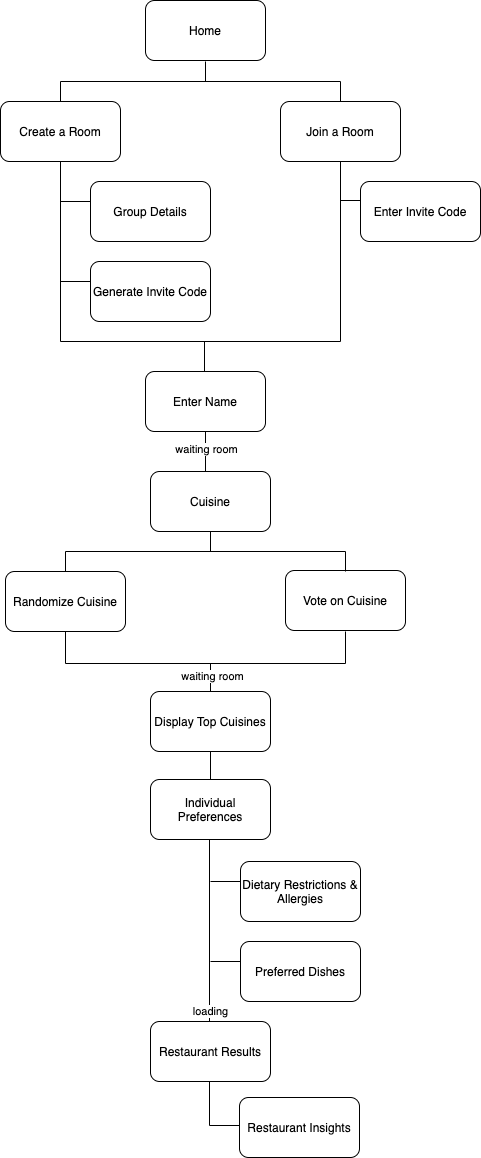

The diagram above was exported from draw.io. Its source (the exported page's mxGraphModel, read from the mxfile embedded in the PNG):
<mxGraphModel dx="980" dy="644" grid="1" gridSize="10" guides="1" tooltips="1" connect="1" arrows="1" fold="1" page="1" pageScale="1" pageWidth="850" pageHeight="1100" math="0" shadow="0">
  <root>
    <mxCell id="0" />
    <mxCell id="1" parent="0" />
    <mxCell id="iz1bMMvR96gePMnBDflL-1" value="Home" style="rounded=1;whiteSpace=wrap;html=1;" parent="1" vertex="1">
      <mxGeometry x="365" y="9" width="120" height="60" as="geometry" />
    </mxCell>
    <mxCell id="iz1bMMvR96gePMnBDflL-23" value="" style="endArrow=none;html=1;rounded=0;" parent="1" edge="1">
      <mxGeometry width="50" height="50" relative="1" as="geometry">
        <mxPoint x="560" y="209" as="sourcePoint" />
        <mxPoint x="580" y="209" as="targetPoint" />
      </mxGeometry>
    </mxCell>
    <mxCell id="iz1bMMvR96gePMnBDflL-24" value="Enter Invite Code" style="rounded=1;whiteSpace=wrap;html=1;" parent="1" vertex="1">
      <mxGeometry x="580" y="190" width="120" height="60" as="geometry" />
    </mxCell>
    <mxCell id="iz1bMMvR96gePMnBDflL-41" value="Create a Room" style="rounded=1;whiteSpace=wrap;html=1;" parent="1" vertex="1">
      <mxGeometry x="220" y="110" width="120" height="60" as="geometry" />
    </mxCell>
    <mxCell id="iz1bMMvR96gePMnBDflL-42" value="Join a Room" style="rounded=1;whiteSpace=wrap;html=1;" parent="1" vertex="1">
      <mxGeometry x="500" y="110" width="120" height="60" as="geometry" />
    </mxCell>
    <mxCell id="iz1bMMvR96gePMnBDflL-45" value="" style="endArrow=none;html=1;rounded=0;entryX=0.5;entryY=1;entryDx=0;entryDy=0;" parent="1" edge="1">
      <mxGeometry width="50" height="50" relative="1" as="geometry">
        <mxPoint x="425" y="90" as="sourcePoint" />
        <mxPoint x="425" y="70" as="targetPoint" />
      </mxGeometry>
    </mxCell>
    <mxCell id="iz1bMMvR96gePMnBDflL-46" value="" style="endArrow=none;html=1;rounded=0;" parent="1" edge="1">
      <mxGeometry width="50" height="50" relative="1" as="geometry">
        <mxPoint x="280" y="90" as="sourcePoint" />
        <mxPoint x="560" y="90" as="targetPoint" />
      </mxGeometry>
    </mxCell>
    <mxCell id="iz1bMMvR96gePMnBDflL-47" value="" style="endArrow=none;html=1;rounded=0;exitX=0.5;exitY=0;exitDx=0;exitDy=0;" parent="1" source="iz1bMMvR96gePMnBDflL-41" edge="1">
      <mxGeometry width="50" height="50" relative="1" as="geometry">
        <mxPoint x="330" y="40" as="sourcePoint" />
        <mxPoint x="280" y="90" as="targetPoint" />
      </mxGeometry>
    </mxCell>
    <mxCell id="iz1bMMvR96gePMnBDflL-48" value="" style="endArrow=none;html=1;rounded=0;exitX=0.5;exitY=0;exitDx=0;exitDy=0;" parent="1" source="iz1bMMvR96gePMnBDflL-42" edge="1">
      <mxGeometry width="50" height="50" relative="1" as="geometry">
        <mxPoint x="330" y="40" as="sourcePoint" />
        <mxPoint x="560" y="90" as="targetPoint" />
      </mxGeometry>
    </mxCell>
    <mxCell id="iz1bMMvR96gePMnBDflL-49" value="" style="endArrow=none;html=1;rounded=0;entryX=0.25;entryY=1;entryDx=0;entryDy=0;" parent="1" edge="1">
      <mxGeometry width="50" height="50" relative="1" as="geometry">
        <mxPoint x="280" y="350" as="sourcePoint" />
        <mxPoint x="280" y="170" as="targetPoint" />
      </mxGeometry>
    </mxCell>
    <mxCell id="iz1bMMvR96gePMnBDflL-50" value="" style="endArrow=none;html=1;rounded=0;" parent="1" edge="1">
      <mxGeometry width="50" height="50" relative="1" as="geometry">
        <mxPoint x="280" y="210" as="sourcePoint" />
        <mxPoint x="310" y="210" as="targetPoint" />
      </mxGeometry>
    </mxCell>
    <mxCell id="iz1bMMvR96gePMnBDflL-51" value="" style="endArrow=none;html=1;rounded=0;" parent="1" edge="1">
      <mxGeometry width="50" height="50" relative="1" as="geometry">
        <mxPoint x="280" y="290" as="sourcePoint" />
        <mxPoint x="310" y="290" as="targetPoint" />
      </mxGeometry>
    </mxCell>
    <mxCell id="iz1bMMvR96gePMnBDflL-52" value="Group Details" style="rounded=1;whiteSpace=wrap;html=1;" parent="1" vertex="1">
      <mxGeometry x="310" y="190" width="120" height="60" as="geometry" />
    </mxCell>
    <mxCell id="iz1bMMvR96gePMnBDflL-53" value="Generate Invite Code" style="rounded=1;whiteSpace=wrap;html=1;" parent="1" vertex="1">
      <mxGeometry x="310" y="270" width="120" height="60" as="geometry" />
    </mxCell>
    <mxCell id="iz1bMMvR96gePMnBDflL-54" value="" style="endArrow=none;html=1;rounded=0;entryX=0.25;entryY=1;entryDx=0;entryDy=0;" parent="1" edge="1">
      <mxGeometry width="50" height="50" relative="1" as="geometry">
        <mxPoint x="560" y="350" as="sourcePoint" />
        <mxPoint x="560" y="170" as="targetPoint" />
      </mxGeometry>
    </mxCell>
    <mxCell id="iz1bMMvR96gePMnBDflL-55" value="" style="endArrow=none;html=1;rounded=0;" parent="1" edge="1">
      <mxGeometry width="50" height="50" relative="1" as="geometry">
        <mxPoint x="280" y="350" as="sourcePoint" />
        <mxPoint x="560" y="350" as="targetPoint" />
      </mxGeometry>
    </mxCell>
    <mxCell id="iz1bMMvR96gePMnBDflL-56" value="Cuisine" style="rounded=1;whiteSpace=wrap;html=1;" parent="1" vertex="1">
      <mxGeometry x="370" y="480" width="120" height="60" as="geometry" />
    </mxCell>
    <mxCell id="iz1bMMvR96gePMnBDflL-58" value="" style="endArrow=none;html=1;rounded=0;" parent="1" edge="1">
      <mxGeometry width="50" height="50" relative="1" as="geometry">
        <mxPoint x="424" y="350" as="sourcePoint" />
        <mxPoint x="424" y="380" as="targetPoint" />
      </mxGeometry>
    </mxCell>
    <mxCell id="iz1bMMvR96gePMnBDflL-69" value="Display Top Cuisines" style="rounded=1;whiteSpace=wrap;html=1;" parent="1" vertex="1">
      <mxGeometry x="370" y="700" width="120" height="60" as="geometry" />
    </mxCell>
    <mxCell id="iz1bMMvR96gePMnBDflL-74" value="Randomize Cuisine" style="rounded=1;whiteSpace=wrap;html=1;" parent="1" vertex="1">
      <mxGeometry x="225" y="580" width="120" height="60" as="geometry" />
    </mxCell>
    <mxCell id="iz1bMMvR96gePMnBDflL-75" value="Vote on Cuisine" style="rounded=1;whiteSpace=wrap;html=1;" parent="1" vertex="1">
      <mxGeometry x="505" y="579" width="120" height="60" as="geometry" />
    </mxCell>
    <mxCell id="iz1bMMvR96gePMnBDflL-76" value="" style="endArrow=none;html=1;rounded=0;entryX=0.5;entryY=1;entryDx=0;entryDy=0;" parent="1" edge="1">
      <mxGeometry width="50" height="50" relative="1" as="geometry">
        <mxPoint x="430.0000000000001" y="560" as="sourcePoint" />
        <mxPoint x="430.0000000000001" y="540" as="targetPoint" />
      </mxGeometry>
    </mxCell>
    <mxCell id="iz1bMMvR96gePMnBDflL-77" value="" style="endArrow=none;html=1;rounded=0;" parent="1" edge="1">
      <mxGeometry width="50" height="50" relative="1" as="geometry">
        <mxPoint x="285.0000000000001" y="560" as="sourcePoint" />
        <mxPoint x="565" y="560" as="targetPoint" />
      </mxGeometry>
    </mxCell>
    <mxCell id="iz1bMMvR96gePMnBDflL-78" value="" style="endArrow=none;html=1;rounded=0;exitX=0.5;exitY=0;exitDx=0;exitDy=0;" parent="1" source="iz1bMMvR96gePMnBDflL-74" edge="1">
      <mxGeometry width="50" height="50" relative="1" as="geometry">
        <mxPoint x="335" y="510" as="sourcePoint" />
        <mxPoint x="285.0000000000001" y="560" as="targetPoint" />
      </mxGeometry>
    </mxCell>
    <mxCell id="iz1bMMvR96gePMnBDflL-79" value="" style="endArrow=none;html=1;rounded=0;exitX=0.5;exitY=0;exitDx=0;exitDy=0;" parent="1" edge="1">
      <mxGeometry width="50" height="50" relative="1" as="geometry">
        <mxPoint x="565" y="580" as="sourcePoint" />
        <mxPoint x="565" y="560" as="targetPoint" />
      </mxGeometry>
    </mxCell>
    <mxCell id="iz1bMMvR96gePMnBDflL-87" value="" style="endArrow=none;html=1;rounded=0;" parent="1" edge="1">
      <mxGeometry width="50" height="50" relative="1" as="geometry">
        <mxPoint x="285" y="672" as="sourcePoint" />
        <mxPoint x="285" y="640" as="targetPoint" />
      </mxGeometry>
    </mxCell>
    <mxCell id="iz1bMMvR96gePMnBDflL-88" value="" style="endArrow=none;html=1;rounded=0;" parent="1" edge="1">
      <mxGeometry width="50" height="50" relative="1" as="geometry">
        <mxPoint x="565" y="672" as="sourcePoint" />
        <mxPoint x="565" y="640" as="targetPoint" />
      </mxGeometry>
    </mxCell>
    <mxCell id="iz1bMMvR96gePMnBDflL-89" value="" style="endArrow=none;html=1;rounded=0;" parent="1" edge="1">
      <mxGeometry width="50" height="50" relative="1" as="geometry">
        <mxPoint x="285" y="672" as="sourcePoint" />
        <mxPoint x="565" y="672" as="targetPoint" />
      </mxGeometry>
    </mxCell>
    <mxCell id="iz1bMMvR96gePMnBDflL-90" value="" style="endArrow=none;html=1;rounded=0;" parent="1" edge="1">
      <mxGeometry width="50" height="50" relative="1" as="geometry">
        <mxPoint x="430" y="672" as="sourcePoint" />
        <mxPoint x="430" y="700" as="targetPoint" />
      </mxGeometry>
    </mxCell>
    <mxCell id="iz1bMMvR96gePMnBDflL-93" value="waiting room" style="edgeLabel;html=1;align=center;verticalAlign=middle;resizable=0;points=[];" parent="iz1bMMvR96gePMnBDflL-90" vertex="1" connectable="0">
      <mxGeometry x="-0.1429" y="1" relative="1" as="geometry">
        <mxPoint as="offset" />
      </mxGeometry>
    </mxCell>
    <mxCell id="iz1bMMvR96gePMnBDflL-91" value="Individual Preferences" style="rounded=1;whiteSpace=wrap;html=1;" parent="1" vertex="1">
      <mxGeometry x="370" y="788" width="120" height="60" as="geometry" />
    </mxCell>
    <mxCell id="iz1bMMvR96gePMnBDflL-92" value="" style="endArrow=none;html=1;rounded=0;" parent="1" edge="1">
      <mxGeometry width="50" height="50" relative="1" as="geometry">
        <mxPoint x="430" y="760" as="sourcePoint" />
        <mxPoint x="430" y="788" as="targetPoint" />
      </mxGeometry>
    </mxCell>
    <mxCell id="iz1bMMvR96gePMnBDflL-95" value="" style="endArrow=none;html=1;rounded=0;" parent="1" edge="1">
      <mxGeometry width="50" height="50" relative="1" as="geometry">
        <mxPoint x="429.0000000000001" y="848" as="sourcePoint" />
        <mxPoint x="429" y="1030" as="targetPoint" />
      </mxGeometry>
    </mxCell>
    <mxCell id="iz1bMMvR96gePMnBDflL-103" value="loading" style="edgeLabel;html=1;align=center;verticalAlign=middle;resizable=0;points=[];" parent="iz1bMMvR96gePMnBDflL-95" vertex="1" connectable="0">
      <mxGeometry x="0.8022" relative="1" as="geometry">
        <mxPoint y="7" as="offset" />
      </mxGeometry>
    </mxCell>
    <mxCell id="iz1bMMvR96gePMnBDflL-97" value="" style="endArrow=none;html=1;rounded=0;" parent="1" edge="1">
      <mxGeometry width="50" height="50" relative="1" as="geometry">
        <mxPoint x="430.0000000000001" y="890" as="sourcePoint" />
        <mxPoint x="460.0000000000001" y="890" as="targetPoint" />
      </mxGeometry>
    </mxCell>
    <mxCell id="iz1bMMvR96gePMnBDflL-98" value="" style="endArrow=none;html=1;rounded=0;" parent="1" edge="1">
      <mxGeometry width="50" height="50" relative="1" as="geometry">
        <mxPoint x="430.0000000000001" y="970" as="sourcePoint" />
        <mxPoint x="460.0000000000001" y="970" as="targetPoint" />
      </mxGeometry>
    </mxCell>
    <mxCell id="iz1bMMvR96gePMnBDflL-99" value="Dietary Restrictions &amp;amp; Allergies" style="rounded=1;whiteSpace=wrap;html=1;" parent="1" vertex="1">
      <mxGeometry x="460" y="870" width="120" height="60" as="geometry" />
    </mxCell>
    <mxCell id="iz1bMMvR96gePMnBDflL-100" value="Preferred Dishes" style="rounded=1;whiteSpace=wrap;html=1;" parent="1" vertex="1">
      <mxGeometry x="460" y="950" width="120" height="60" as="geometry" />
    </mxCell>
    <mxCell id="iz1bMMvR96gePMnBDflL-102" value="Restaurant Results" style="rounded=1;whiteSpace=wrap;html=1;" parent="1" vertex="1">
      <mxGeometry x="370" y="1030" width="120" height="60" as="geometry" />
    </mxCell>
    <mxCell id="iz1bMMvR96gePMnBDflL-104" value="Restaurant Insights" style="rounded=1;whiteSpace=wrap;html=1;" parent="1" vertex="1">
      <mxGeometry x="459" y="1106" width="120" height="60" as="geometry" />
    </mxCell>
    <mxCell id="iz1bMMvR96gePMnBDflL-105" value="" style="endArrow=none;html=1;rounded=0;" parent="1" edge="1">
      <mxGeometry width="50" height="50" relative="1" as="geometry">
        <mxPoint x="429.0000000000001" y="1090" as="sourcePoint" />
        <mxPoint x="429" y="1134" as="targetPoint" />
      </mxGeometry>
    </mxCell>
    <mxCell id="iz1bMMvR96gePMnBDflL-107" value="" style="endArrow=none;html=1;rounded=0;" parent="1" edge="1">
      <mxGeometry width="50" height="50" relative="1" as="geometry">
        <mxPoint x="429.0000000000001" y="1134" as="sourcePoint" />
        <mxPoint x="459.0000000000001" y="1134" as="targetPoint" />
      </mxGeometry>
    </mxCell>
    <mxCell id="CdYDURh6z7tshEK1dDrj-3" value="Enter Name" style="rounded=1;whiteSpace=wrap;html=1;" parent="1" vertex="1">
      <mxGeometry x="365" y="380" width="120" height="60" as="geometry" />
    </mxCell>
    <mxCell id="CdYDURh6z7tshEK1dDrj-5" value="" style="endArrow=none;html=1;rounded=0;exitX=0.5;exitY=1;exitDx=0;exitDy=0;" parent="1" source="CdYDURh6z7tshEK1dDrj-3" edge="1">
      <mxGeometry width="50" height="50" relative="1" as="geometry">
        <mxPoint x="550" y="360" as="sourcePoint" />
        <mxPoint x="425" y="480" as="targetPoint" />
      </mxGeometry>
    </mxCell>
    <mxCell id="CdYDURh6z7tshEK1dDrj-6" value="waiting room" style="edgeLabel;html=1;align=center;verticalAlign=middle;resizable=0;points=[];" parent="CdYDURh6z7tshEK1dDrj-5" vertex="1" connectable="0">
      <mxGeometry x="-0.15" relative="1" as="geometry">
        <mxPoint as="offset" />
      </mxGeometry>
    </mxCell>
  </root>
</mxGraphModel>